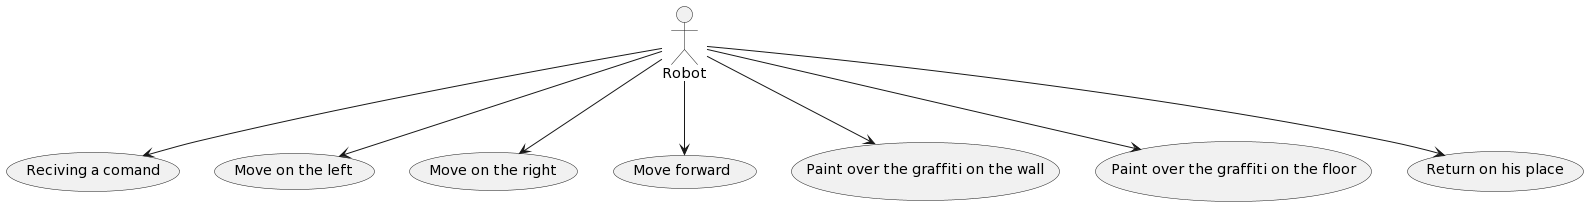

The diagram above was rendered by PlantUML. Its source (embedded in the PNG):
@startuml
:Robot: --> (Reciving a comand)
:Robot: --> (Move on the left)
:Robot: --> (Move on the right)
:Robot: --> (Move forward)
:Robot: --> (Paint over the graffiti on the wall)
:Robot: --> (Paint over the graffiti on the floor)
:Robot: --> (Return on his place)
@enduml